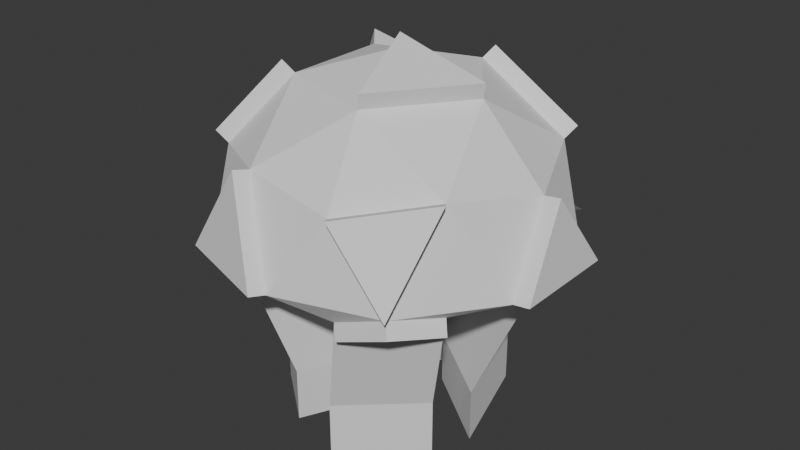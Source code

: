 # Source: Jellyfish.blend  (saved by Blender 4.5.90; exported with 4.5.12 LTS)
import bpy
from mathutils import Matrix  # noqa: F401  (used for matrix-valued properties, if any)

bpy.ops.wm.read_factory_settings(use_empty=True)
scene = bpy.context.scene
scene.name = 'Scene'

# ---- collections
col_collection = bpy.data.collections.new('Collection'); scene.collection.children.link(col_collection)

# ---- world
world_world = bpy.data.worlds.new('World'); scene.world = world_world
world_world.use_nodes = True; world_world.node_tree.nodes.clear()
_N = world_world.node_tree.nodes; _L = world_world.node_tree.links
n0 = _N.new('ShaderNodeOutputWorld'); n0.name = 'World Output'; n0.location = (200, 100)
n1 = _N.new('ShaderNodeBackground'); n1.name = 'Background'; n1.location = (-200, 100)
n1.inputs[0].default_value = (0.05088, 0.05088, 0.05088, 1.0)
_L.new(n1.outputs[0], n0.inputs[0])
n0.is_active_output = True
world_world.color = (0.05088, 0.05088, 0.05088)
world_world.sun_shadow_jitter_overblur = 0.0

# ---- meshes
me_icosphere = bpy.data.meshes.new('Icosphere')
me_icosphere.from_pydata([(0.3865, -0.2764, -0.03204), (-0.1476, -0.4472, -0.03204), (-0.4777, 0.0, -0.03204), (-0.1476, 0.4472, -0.03204), (0.3865, 0.2764, -0.03204), (0.1476, -0.4472, 0.2334), (-0.3865, -0.2764, 0.2334), (-0.3865, 0.2764, 0.2334), (0.1476, 0.4472, 0.2334), (0.4777, 0.0, 0.2334), (0.0, 0.0, 0.522), (-0.04692, -0.1396, -0.2881), (0.1219, -0.08563, -0.2881), (0.1404, -0.4253, -0.07303), (0.4543, 0.0, -0.07303), (0.1219, 0.08563, -0.2881), (-0.15, 0.0, -0.2881), (-0.3675, -0.2629, -0.07303), (-0.04692, 0.1396, -0.2881), (-0.3675, 0.2629, -0.07303), (0.1404, 0.4253, -0.07303), (0.5079, -0.1625, 0.0), (0.5079, 0.1625, 0.0), (0.0, -0.5257, 0.0), (0.3139, -0.4253, 0.0), (-0.5079, -0.1625, 0.0), (-0.3139, -0.4253, 0.0), (-0.3139, 0.4253, 0.0), (-0.5079, 0.1625, 0.0), (0.3139, 0.4253, 0.0), (0.0, 0.5257, 0.0), (0.3675, -0.2629, 0.2744), (-0.1404, -0.4253, 0.2744), (-0.4543, 0.0, 0.2744), (-0.1404, 0.4253, 0.2744), (0.3675, 0.2629, 0.2744), (0.08676, -0.2629, 0.444), (0.2808, 0.0, 0.444), (-0.2272, -0.1625, 0.444), (-0.2272, 0.1625, 0.444), (0.08676, 0.2629, 0.444), (0.1388, -0.09872, -0.391), (0.2981, -0.2127, -0.3701), (0.08926, 0.1024, -0.391), (0.2486, 0.2163, -0.3701), (-0.09129, -0.3425, -0.3701), (-0.03044, -0.1581, -0.391), (0.05208, -0.3616, -0.411), (0.3164, -0.06011, -0.411), (-0.3768, -0.03926, -0.3701), (-0.1799, -0.03926, -0.391), (-0.3112, -0.1581, -0.411), (-0.1476, 0.3045, -0.3701), (-0.08676, 0.1201, -0.391), (-0.2666, 0.2236, -0.411), (0.1404, 0.2826, -0.411), (0.1388, -0.09872, -0.5538), (0.2981, -0.2127, -0.5329), (0.08926, 0.1024, -0.5538), (0.2486, 0.2163, -0.5329), (-0.09129, -0.3425, -0.5329), (-0.03044, -0.1581, -0.5538), (0.05208, -0.3616, -0.5739), (0.3164, -0.06011, -0.5739), (-0.3768, -0.03926, -0.5329), (-0.1799, -0.03926, -0.5538), (-0.3112, -0.1581, -0.5739), (-0.1476, 0.3045, -0.5329), (-0.08676, 0.1201, -0.5538), (-0.2666, 0.2236, -0.5739), (0.1404, 0.2826, -0.5739), (0.2939, -0.009685, 0.4913), (0.01312, -0.009685, 0.5692), (0.09988, -0.2726, 0.4913), (0.3423, -0.4629, 0.01671), (0.176, -0.4848, 0.2501), (0.3959, -0.3005, 0.2911), (0.1069, 0.2943, 0.4773), (0.1677, 0.4786, 0.2667), (0.3877, 0.2943, 0.3077), (0.5575, 0.1625, 0.006425), (0.5273, 0.0, 0.2399), (0.5575, -0.1625, 0.006425), (-0.2618, -0.1759, 0.4775), (-0.4211, -0.2899, 0.2669), (-0.4889, -0.01346, 0.3079), (-0.3289, -0.4721, 0.009459), (-0.1553, -0.4721, 0.2839), (-0.01496, -0.5725, 0.009459), (-0.2504, 0.1916, 0.4773), (-0.4097, 0.3056, 0.2668), (-0.1636, 0.4545, 0.3077), (-0.3464, 0.4493, -0.02949), (-0.5404, 0.1864, -0.02949), (-0.4, 0.2868, -0.1025), (0.2272, 0.1625, -0.05295), (-0.08676, 0.2629, -0.05295), (-0.2808, 0.0, -0.05295), (-0.08676, -0.2629, -0.05295), (0.2272, -0.1625, -0.05295), (0.3263, 0.4639, -0.02932), (0.01234, 0.5643, -0.02932), (0.1527, 0.4639, -0.1023), (-0.3927, -0.2667, -0.1161), (-0.5028, -0.003815, -0.0751), (-0.5331, -0.1663, -0.04306), (0.4045, -0.2944, -0.07502), (0.1585, -0.4434, -0.116), (0.332, -0.4434, -0.04298)], [], [(0, 99, 14), (0, 14, 21), (1, 13, 23), (17, 25, 105, 103), (3, 19, 27), (4, 20, 29), (0, 21, 24), (1, 23, 26), (2, 25, 28), (3, 27, 30), (4, 29, 22), (5, 31, 36), (6, 32, 38), (7, 33, 39), (8, 34, 40), (9, 35, 37), (37, 40, 10), (37, 35, 40), (40, 35, 79, 77), (40, 39, 10), (40, 34, 39), (39, 34, 91, 89), (39, 38, 10), (39, 33, 38), (38, 33, 85, 83), (38, 36, 10), (38, 32, 36), (32, 5, 36), (36, 37, 71, 73), (36, 31, 37), (31, 9, 37), (22, 35, 9), (22, 29, 35), (29, 8, 35), (30, 34, 8), (30, 27, 34), (27, 7, 34), (28, 33, 7), (28, 25, 33), (25, 6, 33), (26, 32, 6), (23, 32, 87, 88), (23, 5, 32), (24, 31, 76, 74), (24, 21, 31), (21, 9, 31), (29, 30, 8), (20, 30, 101, 102), (20, 3, 30), (27, 28, 7), (19, 28, 93, 94), (19, 2, 28), (25, 26, 6), (25, 17, 26), (17, 1, 26), (23, 24, 5), (23, 13, 24), (24, 13, 107, 108), (21, 22, 80, 82), (21, 14, 22), (14, 4, 22), (95, 20, 4), (95, 96, 20), (97, 2, 49, 50), (96, 19, 3), (96, 97, 19), (95, 4, 44, 43), (97, 17, 2), (97, 98, 17), (4, 14, 48, 44), (20, 96, 53, 55), (14, 99, 95), (15, 12, 11, 16, 18), (98, 13, 1), (98, 99, 13), (14, 95, 43, 48), (42, 47, 62, 57), (55, 53, 68, 70), (46, 45, 60, 61), (52, 55, 70, 67), (43, 44, 59, 58), (19, 97, 50, 54), (1, 17, 51, 45), (96, 3, 52, 53), (98, 1, 45, 46), (13, 99, 41, 47), (99, 0, 42, 41), (2, 19, 54, 49), (3, 20, 55, 52), (17, 98, 46, 51), (0, 13, 47, 42), (68, 67, 70), (65, 64, 69), (61, 60, 66), (63, 58, 59), (56, 57, 62), (54, 50, 65, 69), (44, 48, 63, 59), (51, 46, 61, 66), (50, 49, 64, 65), (48, 43, 58, 63), (45, 51, 66, 60), (47, 41, 56, 62), (53, 52, 67, 68), (41, 42, 57, 56), (49, 54, 69, 64), (73, 71, 72), (10, 36, 73, 72), (37, 10, 72, 71), (74, 76, 75), (31, 5, 75, 76), (5, 24, 74, 75), (79, 78, 77), (35, 8, 78, 79), (8, 40, 77, 78), (82, 80, 81), (9, 21, 82, 81), (22, 9, 81, 80), (85, 84, 83), (33, 6, 84, 85), (6, 38, 83, 84), (86, 88, 87), (26, 23, 88, 86), (32, 26, 86, 87), (91, 90, 89), (34, 7, 90, 91), (7, 39, 89, 90), (92, 94, 93), (27, 19, 94, 92), (28, 27, 92, 93), (15, 18, 96, 95), (18, 16, 97, 96), (16, 11, 98, 97), (12, 15, 95, 99), (11, 12, 99, 98), (100, 102, 101), (29, 20, 102, 100), (30, 29, 100, 101), (104, 103, 105), (25, 2, 104, 105), (2, 17, 103, 104), (107, 106, 108), (0, 24, 108, 106), (13, 0, 106, 107)])
_uv = me_icosphere.uv_layers.new(name='UVMap')
_uv.uv.foreach_set('vector', [0.2727, 0.1575, 0.3182, 0.07873, 0.3636, 0.1575, 0.2727, 0.1575, 0.3636, 0.1575, 0.3182, 0.2362, 0.09091, 0.1575, 0.1818, 0.1575, 0.1364, 0.2362, 0.9091, 0.1575, 0.8636, 0.2362, 0.8636, 0.2362, 0.9091, 0.1575, 0.6364, 0.1575, 0.7273, 0.1575, 0.6818, 0.2362, 0.4545, 0.1575, 0.5455, 0.1575, 0.5, 0.2362, 0.2727, 0.1575, 0.3182, 0.2362, 0.2273, 0.2362, 0.09091, 0.1575, 0.1364, 0.2362, 0.04546, 0.2362, 0.8182, 0.1575, 0.8636, 0.2362, 0.7727, 0.2362, 0.6364, 0.1575, 0.6818, 0.2362, 0.5909, 0.2362, 0.4545, 0.1575, 0.5, 0.2362, 0.4091, 0.2362, 0.1818, 0.3149, 0.2727, 0.3149, 0.2273, 0.3937, 0.0, 0.3149, 0.09091, 0.3149, 0.04546, 0.3937, 0.7273, 0.3149, 0.8182, 0.3149, 0.7727, 0.3937, 0.5455, 0.3149, 0.6364, 0.3149, 0.5909, 0.3937, 0.3636, 0.3149, 0.4545, 0.3149, 0.4091, 0.3937, 0.4091, 0.3937, 0.5, 0.3937, 0.4545, 0.4724, 0.4091, 0.3937, 0.4545, 0.3149, 0.5, 0.3937, 0.5, 0.3937, 0.4545, 0.3149, 0.4545, 0.3149, 0.5, 0.3937, 0.5909, 0.3937, 0.6818, 0.3937, 0.6364, 0.4724, 0.5909, 0.3937, 0.6364, 0.3149, 0.6818, 0.3937, 0.6818, 0.3937, 0.6364, 0.3149, 0.6364, 0.3149, 0.6818, 0.3937, 0.7727, 0.3937, 0.8636, 0.3937, 0.8182, 0.4724, 0.7727, 0.3937, 0.8182, 0.3149, 0.8636, 0.3937, 0.8636, 0.3937, 0.8182, 0.3149, 0.8182, 0.3149, 0.8636, 0.3937, 0.04546, 0.3937, 0.1364, 0.3937, 0.09091, 0.4724, 0.04546, 0.3937, 0.09091, 0.3149, 0.1364, 0.3937, 0.09091, 0.3149, 0.1818, 0.3149, 0.1364, 0.3937, 0.2273, 0.3937, 0.3182, 0.3937, 0.3182, 0.3937, 0.2273, 0.3937, 0.2273, 0.3937, 0.2727, 0.3149, 0.3182, 0.3937, 0.2727, 0.3149, 0.3636, 0.3149, 0.3182, 0.3937, 0.4091, 0.2362, 0.4545, 0.3149, 0.3636, 0.3149, 0.4091, 0.2362, 0.5, 0.2362, 0.4545, 0.3149, 0.5, 0.2362, 0.5455, 0.3149, 0.4545, 0.3149, 0.5909, 0.2362, 0.6364, 0.3149, 0.5455, 0.3149, 0.5909, 0.2362, 0.6818, 0.2362, 0.6364, 0.3149, 0.6818, 0.2362, 0.7273, 0.3149, 0.6364, 0.3149, 0.7727, 0.2362, 0.8182, 0.3149, 0.7273, 0.3149, 0.7727, 0.2362, 0.8636, 0.2362, 0.8182, 0.3149, 0.8636, 0.2362, 0.9091, 0.3149, 0.8182, 0.3149, 0.04546, 0.2362, 0.09091, 0.3149, 0.0, 0.3149, 0.1364, 0.2362, 0.09091, 0.3149, 0.09091, 0.3149, 0.1364, 0.2362, 0.1364, 0.2362, 0.1818, 0.3149, 0.09091, 0.3149, 0.2273, 0.2362, 0.2727, 0.3149, 0.2727, 0.3149, 0.2273, 0.2362, 0.2273, 0.2362, 0.3182, 0.2362, 0.2727, 0.3149, 0.3182, 0.2362, 0.3636, 0.3149, 0.2727, 0.3149, 0.5, 0.2362, 0.5909, 0.2362, 0.5455, 0.3149, 0.5455, 0.1575, 0.5909, 0.2362, 0.5909, 0.2362, 0.5455, 0.1575, 0.5455, 0.1575, 0.6364, 0.1575, 0.5909, 0.2362, 0.6818, 0.2362, 0.7727, 0.2362, 0.7273, 0.3149, 0.7273, 0.1575, 0.7727, 0.2362, 0.7727, 0.2362, 0.7273, 0.1575, 0.7273, 0.1575, 0.8182, 0.1575, 0.7727, 0.2362, 0.8636, 0.2362, 0.9545, 0.2362, 0.9091, 0.3149, 0.8636, 0.2362, 0.9091, 0.1575, 0.9545, 0.2362, 0.9091, 0.1575, 1.0, 0.1575, 0.9545, 0.2362, 0.1364, 0.2362, 0.2273, 0.2362, 0.1818, 0.3149, 0.1364, 0.2362, 0.1818, 0.1575, 0.2273, 0.2362, 0.2273, 0.2362, 0.1818, 0.1575, 0.1818, 0.1575, 0.2273, 0.2362, 0.3182, 0.2362, 0.4091, 0.2362, 0.4091, 0.2362, 0.3182, 0.2362, 0.3182, 0.2362, 0.3636, 0.1575, 0.4091, 0.2362, 0.3636, 0.1575, 0.4545, 0.1575, 0.4091, 0.2362, 0.5, 0.07873, 0.5455, 0.1575, 0.4545, 0.1575, 0.5, 0.07873, 0.5909, 0.07873, 0.5455, 0.1575, 0.8636, 0.07873, 0.8182, 0.1575, 0.8182, 0.1575, 0.8636, 0.07873, 0.6818, 0.07873, 0.7273, 0.1575, 0.6364, 0.1575, 0.6818, 0.07873, 0.7727, 0.07873, 0.7273, 0.1575, 0.5, 0.07873, 0.4545, 0.1575, 0.4545, 0.1575, 0.5, 0.07873, 0.8636, 0.07873, 0.9091, 0.1575, 0.8182, 0.1575, 0.8636, 0.07873, 0.9545, 0.07873, 0.9091, 0.1575, 0.4545, 0.1575, 0.3636, 0.1575, 0.3636, 0.1575, 0.4545, 0.1575, 0.5455, 0.1575, 0.5909, 0.07873, 0.5909, 0.07873, 0.5455, 0.1575, 0.3636, 0.1575, 0.3182, 0.07873, 0.4091, 0.07873, 0.4509, 0.07873, 0.3588, 0.07873, 0.3467, 0.07873, 0.6417, 0.07873, 0.6092, 0.07873, 0.1364, 0.07873, 0.1818, 0.1575, 0.09091, 0.1575, 0.1364, 0.07873, 0.2273, 0.07873, 0.1818, 0.1575, 0.3636, 0.1575, 0.4091, 0.07873, 0.4091, 0.07873, 0.3636, 0.1575, 0.2727, 0.1575, 0.1818, 0.1575, 0.1818, 0.1575, 0.2727, 0.1575, 0.5455, 0.1575, 0.5909, 0.07873, 0.5909, 0.07873, 0.5455, 0.1575, 0.1364, 0.07873, 0.09091, 0.1575, 0.09091, 0.1575, 0.1364, 0.07873, 0.6364, 0.1575, 0.5455, 0.1575, 0.5455, 0.1575, 0.6364, 0.1575, 0.5, 0.07873, 0.4545, 0.1575, 0.4545, 0.1575, 0.5, 0.07873, 0.7273, 0.1575, 0.7727, 0.07873, 0.7727, 0.07873, 0.7273, 0.1575, 1.0, 0.1575, 0.9091, 0.1575, 0.9091, 0.1575, 1.0, 0.1575, 0.6818, 0.07873, 0.6364, 0.1575, 0.6364, 0.1575, 0.6818, 0.07873, 0.1364, 0.07873, 0.09091, 0.1575, 0.09091, 0.1575, 0.1364, 0.07873, 0.1818, 0.1575, 0.2273, 0.07873, 0.2273, 0.07873, 0.1818, 0.1575, 0.3182, 0.07873, 0.2727, 0.1575, 0.2727, 0.1575, 0.3182, 0.07873, 0.8182, 0.1575, 0.7273, 0.1575, 0.7273, 0.1575, 0.8182, 0.1575, 0.6364, 0.1575, 0.5455, 0.1575, 0.5455, 0.1575, 0.6364, 0.1575, 0.9091, 0.1575, 0.9545, 0.07873, 0.9545, 0.07873, 0.9091, 0.1575, 0.2727, 0.1575, 0.1818, 0.1575, 0.1818, 0.1575, 0.2727, 0.1575, 0.5909, 0.07873, 0.6364, 0.1575, 0.5455, 0.1575, 0.7727, 0.07873, 0.8182, 0.1575, 0.7273, 0.1575, 0.9545, 0.07873, 1.0, 0.1575, 0.9091, 0.1575, 0.3636, 0.1575, 0.4091, 0.07873, 0.4545, 0.1575, 0.2273, 0.07873, 0.2727, 0.1575, 0.1818, 0.1575, 0.7273, 0.1575, 0.7727, 0.07873, 0.7727, 0.07873, 0.7273, 0.1575, 0.4545, 0.1575, 0.3636, 0.1575, 0.3636, 0.1575, 0.4545, 0.1575, 0.9091, 0.1575, 0.9545, 0.07873, 0.9545, 0.07873, 0.9091, 0.1575, 0.8636, 0.07873, 0.8182, 0.1575, 0.8182, 0.1575, 0.8636, 0.07873, 0.3636, 0.1575, 0.4091, 0.07873, 0.4091, 0.07873, 0.3636, 0.1575, 1.0, 0.1575, 0.9091, 0.1575, 0.9091, 0.1575, 1.0, 0.1575, 0.1818, 0.1575, 0.2273, 0.07873, 0.2273, 0.07873, 0.1818, 0.1575, 0.6818, 0.07873, 0.6364, 0.1575, 0.6364, 0.1575, 0.6818, 0.07873, 0.3182, 0.07873, 0.2727, 0.1575, 0.2727, 0.1575, 0.3182, 0.07873, 0.8182, 0.1575, 0.7273, 0.1575, 0.7273, 0.1575, 0.8182, 0.1575, 0.2273, 0.3937, 0.3182, 0.3937, 0.2727, 0.4724, 0.09091, 0.4724, 0.1364, 0.3937, 0.1364, 0.3937, 0.09091, 0.4724, 0.4091, 0.3937, 0.4545, 0.4724, 0.4545, 0.4724, 0.4091, 0.3937, 0.2273, 0.2362, 0.2727, 0.3149, 0.1818, 0.3149, 0.2727, 0.3149, 0.1818, 0.3149, 0.1818, 0.3149, 0.2727, 0.3149, 0.1818, 0.3149, 0.2273, 0.2362, 0.2273, 0.2362, 0.1818, 0.3149, 0.4545, 0.3149, 0.5455, 0.3149, 0.5, 0.3937, 0.4545, 0.3149, 0.5455, 0.3149, 0.5455, 0.3149, 0.4545, 0.3149, 0.5455, 0.3149, 0.5909, 0.3937, 0.5909, 0.3937, 0.5455, 0.3149, 0.3182, 0.2362, 0.4091, 0.2362, 0.3636, 0.3149, 0.3636, 0.3149, 0.3182, 0.2362, 0.3182, 0.2362, 0.3636, 0.3149, 0.4091, 0.2362, 0.3636, 0.3149, 0.3636, 0.3149, 0.4091, 0.2362, 0.8182, 0.3149, 0.9091, 0.3149, 0.8636, 0.3937, 0.8182, 0.3149, 0.9091, 0.3149, 0.9091, 0.3149, 0.8182, 0.3149, 0.0, 0.3149, 0.04546, 0.3937, 0.04546, 0.3937, 0.0, 0.3149, 0.04546, 0.2362, 0.1364, 0.2362, 0.09091, 0.3149, 0.04546, 0.2362, 0.1364, 0.2362, 0.1364, 0.2362, 0.04546, 0.2362, 0.09091, 0.3149, 0.04546, 0.2362, 0.04546, 0.2362, 0.09091, 0.3149, 0.6364, 0.3149, 0.7273, 0.3149, 0.6818, 0.3937, 0.6364, 0.3149, 0.7273, 0.3149, 0.7273, 0.3149, 0.6364, 0.3149, 0.7273, 0.3149, 0.7727, 0.3937, 0.7727, 0.3937, 0.7273, 0.3149, 0.6818, 0.2362, 0.7273, 0.1575, 0.7727, 0.2362, 0.6818, 0.2362, 0.7273, 0.1575, 0.7273, 0.1575, 0.6818, 0.2362, 0.7727, 0.2362, 0.6818, 0.2362, 0.6818, 0.2362, 0.7727, 0.2362, 0.4509, 0.07873, 0.6092, 0.07873, 0.6818, 0.07873, 0.4091, 0.07873, 0.6092, 0.07873, 0.6417, 0.07873, 0.8636, 0.07873, 0.6818, 0.07873, 0.6417, 0.07873, 0.3467, 0.07873, 0.1364, 0.07873, 0.8636, 0.07873, 0.3588, 0.07873, 0.4509, 0.07873, 0.4091, 0.07873, 0.3182, 0.07873, 0.3467, 0.07873, 0.3588, 0.07873, 0.3182, 0.07873, 0.1364, 0.07873, 0.5, 0.2362, 0.5455, 0.1575, 0.5909, 0.2362, 0.5, 0.2362, 0.5455, 0.1575, 0.5455, 0.1575, 0.5, 0.2362, 0.5909, 0.2362, 0.5, 0.2362, 0.5, 0.2362, 0.5909, 0.2362, 0.8182, 0.1575, 0.9091, 0.1575, 0.8636, 0.2362, 0.8636, 0.2362, 0.8182, 0.1575, 0.8182, 0.1575, 0.8636, 0.2362, 0.8182, 0.1575, 0.9091, 0.1575, 0.9091, 0.1575, 0.8182, 0.1575, 0.1818, 0.1575, 0.2727, 0.1575, 0.2273, 0.2362, 0.2727, 0.1575, 0.2273, 0.2362, 0.2273, 0.2362, 0.2727, 0.1575, 0.1818, 0.1575, 0.2727, 0.1575, 0.2727, 0.1575, 0.1818, 0.1575])
me_icosphere.update()

# ---- objects
ob_icosphere = bpy.data.objects.new('Icosphere', me_icosphere)

# ---- transforms, parenting, visibility, modifiers, constraints
ob_icosphere.location = (0.0, 0.0, 0.0)
ob_icosphere.scale = (20.0, 20.0, 20.0)

# ---- collection membership
col_collection.objects.link(ob_icosphere)

# ---- scene / render settings (as saved in the file)
scene.frame_start = 1; scene.frame_end = 250; scene.frame_set(1)
scene.render.engine = 'BLENDER_EEVEE_NEXT'
bpy.context.view_layer.update()

# ---- added for rendering (the .blend has no active camera and no usable light): camera, sun
cam_auto = bpy.data.cameras.new('AutoCamera')
cam_auto.lens = 50.0
cam_auto.sensor_width = 36.0
cam_auto.clip_end = 1000.0
ob_auto_camera = bpy.data.objects.new('AutoCamera', cam_auto)
scene.collection.objects.link(ob_auto_camera)
ob_auto_camera.location = (36.264, -43.3935, 28.8281)
ob_auto_camera.rotation_euler = (1.09748, -7.21219e-08, 0.694738)
scene.camera = ob_auto_camera
light_auto_sun = bpy.data.lights.new('AutoSun', 'SUN')
light_auto_sun.energy = 3.0
light_auto_sun.angle = 0.0523599
ob_auto_sun = bpy.data.objects.new('AutoSun', light_auto_sun)
scene.collection.objects.link(ob_auto_sun)
ob_auto_sun.rotation_euler = (0.872665, 0.174533, 0.523599)
bpy.context.view_layer.update()
